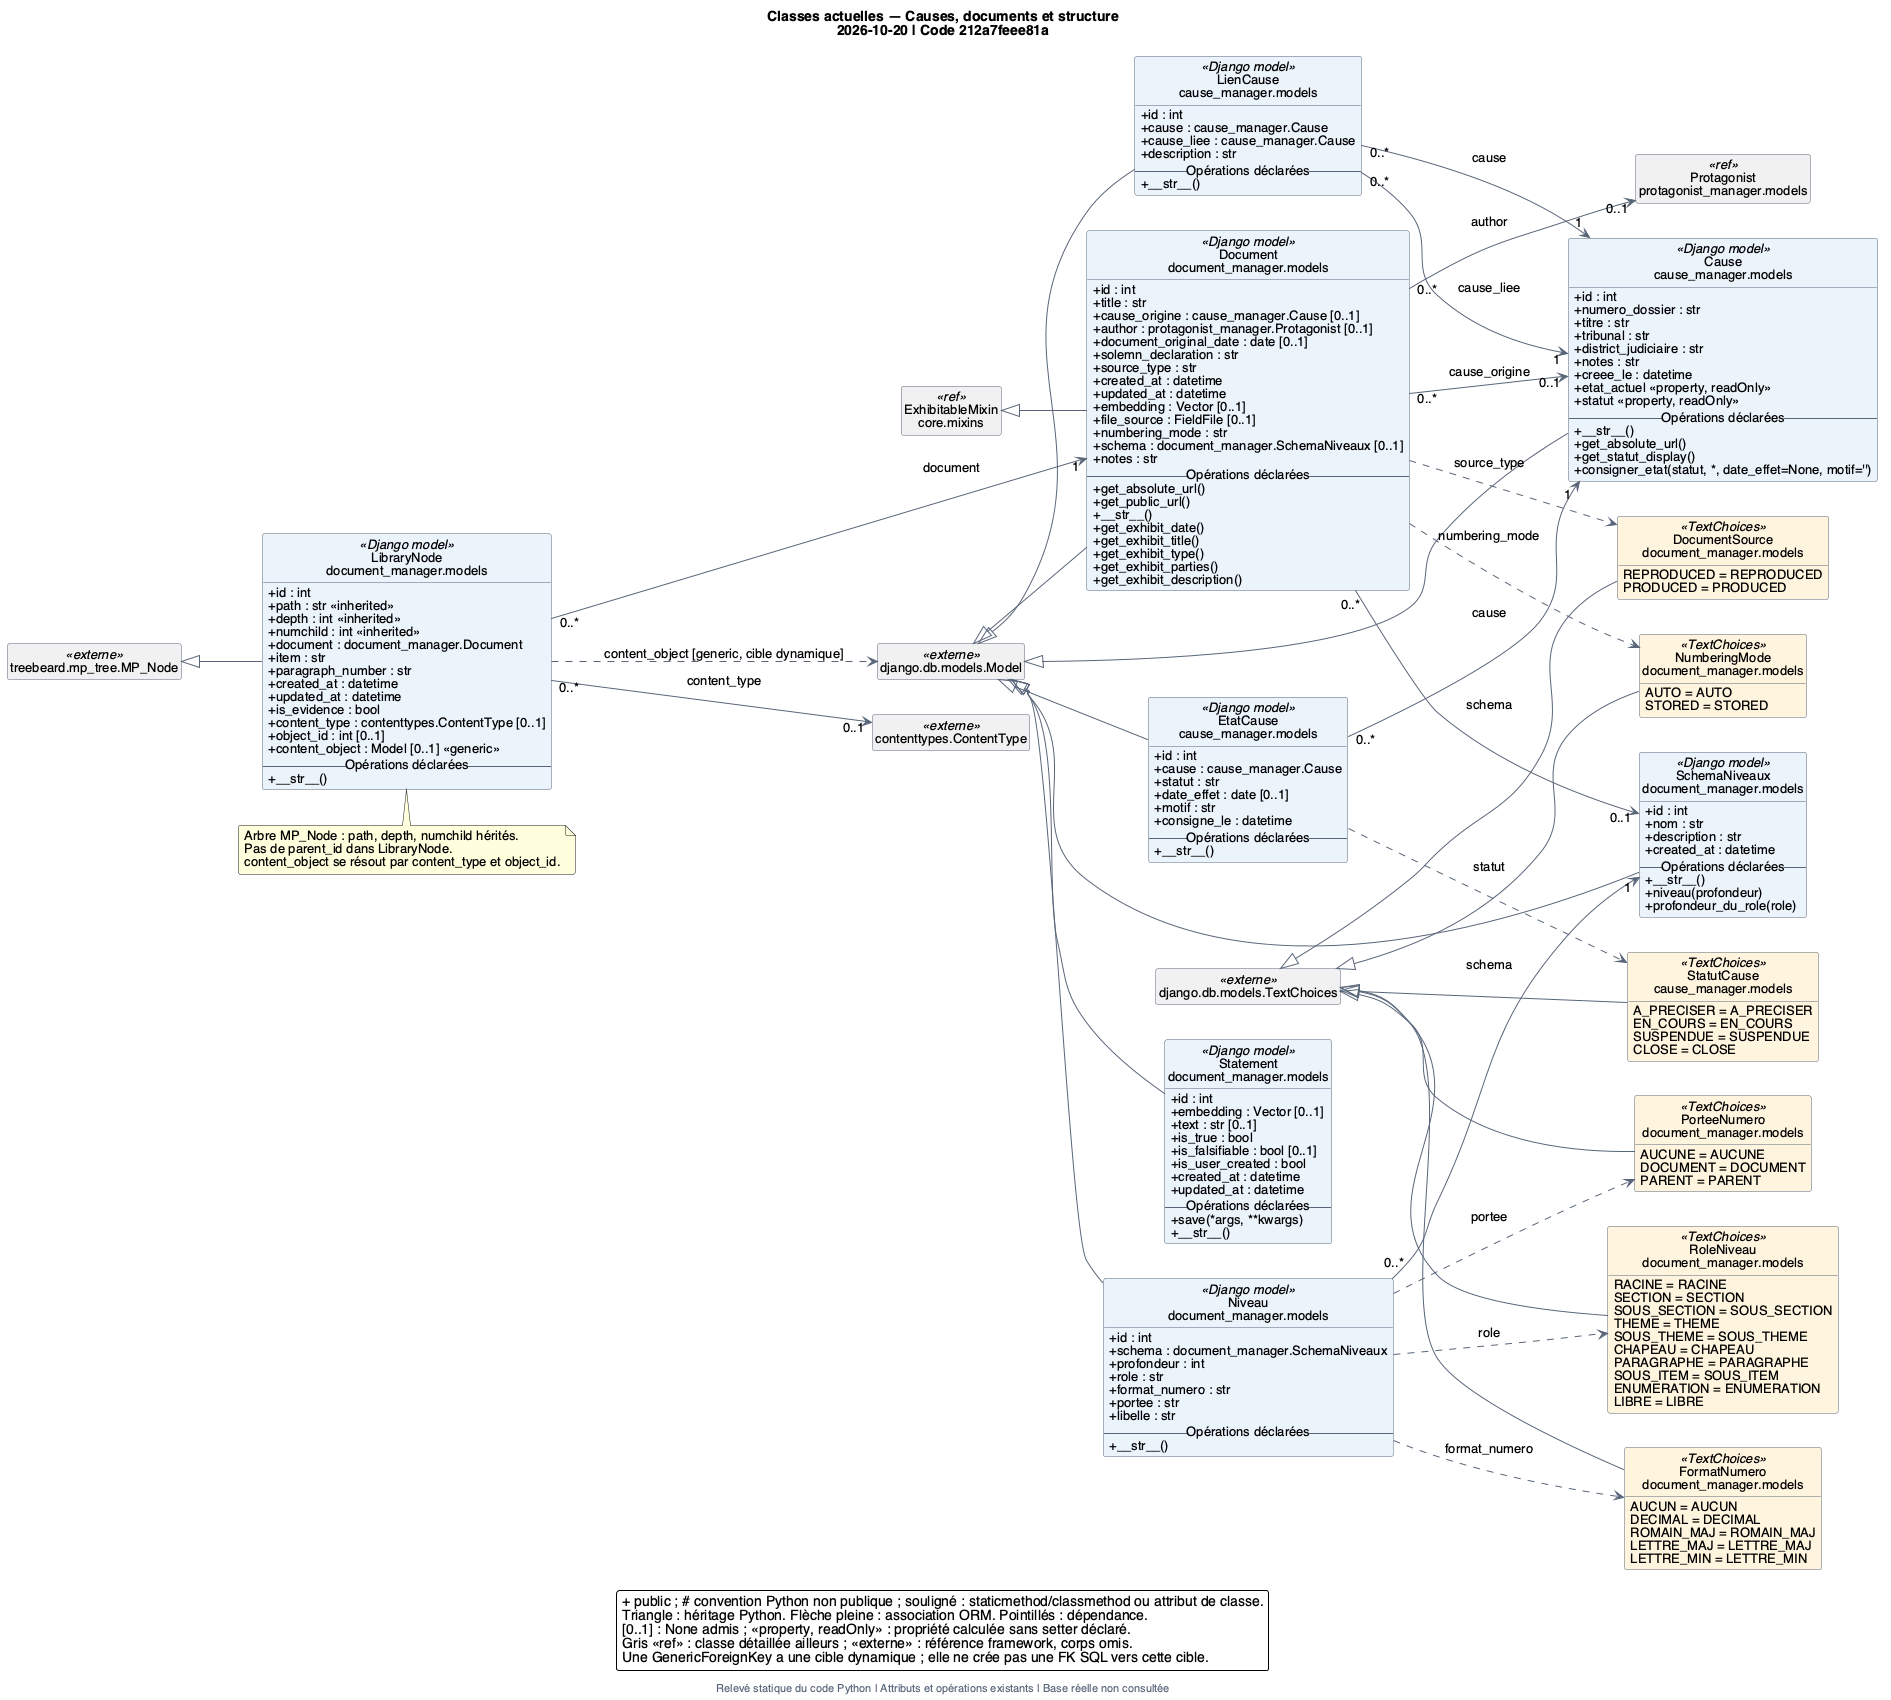

The diagram above was rendered by PlantUML. Its source (embedded in the PNG):
@startuml 01_causes_documents
!include style.iuml
left to right direction
title Classes actuelles — Causes, documents et structure\n2026-10-20 | Code 212a7feee81a
footer Relevé statique du code Python | Attributs et opérations existants | Base réelle non consultée
class "Cause\ncause_manager.models" as C_cause_manager_models_Cause <<Django model>> #EAF2FB {
  {field} + id : int
  {field} + numero_dossier : str
  {field} + titre : str
  {field} + tribunal : str
  {field} + district_judiciaire : str
  {field} + notes : str
  {field} + creee_le : datetime
  {field} + etat_actuel <<property, readOnly>>
  {field} + statut <<property, readOnly>>
  -- Opérations déclarées --
  {method} + __str__()
  {method} + get_absolute_url()
  {method} + get_statut_display()
  {method} + consigner_etat(statut, *, date_effet=None, motif='')
}
class "EtatCause\ncause_manager.models" as C_cause_manager_models_EtatCause <<Django model>> #EAF2FB {
  {field} + id : int
  {field} + cause : cause_manager.Cause
  {field} + statut : str
  {field} + date_effet : date [0..1]
  {field} + motif : str
  {field} + consigne_le : datetime
  -- Opérations déclarées --
  {method} + __str__()
}
class "LienCause\ncause_manager.models" as C_cause_manager_models_LienCause <<Django model>> #EAF2FB {
  {field} + id : int
  {field} + cause : cause_manager.Cause
  {field} + cause_liee : cause_manager.Cause
  {field} + description : str
  -- Opérations déclarées --
  {method} + __str__()
}
enum "StatutCause\ncause_manager.models" as C_cause_manager_models_StatutCause <<TextChoices>> #FFF4DF {
  A_PRECISER = A_PRECISER
  EN_COURS = EN_COURS
  SUSPENDUE = SUSPENDUE
  CLOSE = CLOSE
}
class "Document\ndocument_manager.models" as C_document_manager_models_Document <<Django model>> #EAF2FB {
  {field} + id : int
  {field} + title : str
  {field} + cause_origine : cause_manager.Cause [0..1]
  {field} + author : protagonist_manager.Protagonist [0..1]
  {field} + document_original_date : date [0..1]
  {field} + solemn_declaration : str
  {field} + source_type : str
  {field} + created_at : datetime
  {field} + updated_at : datetime
  {field} + embedding : Vector [0..1]
  {field} + file_source : FieldFile [0..1]
  {field} + numbering_mode : str
  {field} + schema : document_manager.SchemaNiveaux [0..1]
  {field} + notes : str
  -- Opérations déclarées --
  {method} + get_absolute_url()
  {method} + get_public_url()
  {method} + __str__()
  {method} + get_exhibit_date()
  {method} + get_exhibit_title()
  {method} + get_exhibit_type()
  {method} + get_exhibit_parties()
  {method} + get_exhibit_description()
}
enum "DocumentSource\ndocument_manager.models" as C_document_manager_models_DocumentSource <<TextChoices>> #FFF4DF {
  REPRODUCED = REPRODUCED
  PRODUCED = PRODUCED
}
enum "FormatNumero\ndocument_manager.models" as C_document_manager_models_FormatNumero <<TextChoices>> #FFF4DF {
  AUCUN = AUCUN
  DECIMAL = DECIMAL
  ROMAIN_MAJ = ROMAIN_MAJ
  LETTRE_MAJ = LETTRE_MAJ
  LETTRE_MIN = LETTRE_MIN
}
class "LibraryNode\ndocument_manager.models" as C_document_manager_models_LibraryNode <<Django model>> #EAF2FB {
  {field} + id : int
  {field} + path : str <<inherited>>
  {field} + depth : int <<inherited>>
  {field} + numchild : int <<inherited>>
  {field} + document : document_manager.Document
  {field} + item : str
  {field} + paragraph_number : str
  {field} + created_at : datetime
  {field} + updated_at : datetime
  {field} + is_evidence : bool
  {field} + content_type : contenttypes.ContentType [0..1]
  {field} + object_id : int [0..1]
  {field} + content_object : Model [0..1] <<generic>>
  -- Opérations déclarées --
  {method} + __str__()
}
class "Niveau\ndocument_manager.models" as C_document_manager_models_Niveau <<Django model>> #EAF2FB {
  {field} + id : int
  {field} + schema : document_manager.SchemaNiveaux
  {field} + profondeur : int
  {field} + role : str
  {field} + format_numero : str
  {field} + portee : str
  {field} + libelle : str
  -- Opérations déclarées --
  {method} + __str__()
}
enum "NumberingMode\ndocument_manager.models" as C_document_manager_models_NumberingMode <<TextChoices>> #FFF4DF {
  AUTO = AUTO
  STORED = STORED
}
enum "PorteeNumero\ndocument_manager.models" as C_document_manager_models_PorteeNumero <<TextChoices>> #FFF4DF {
  AUCUNE = AUCUNE
  DOCUMENT = DOCUMENT
  PARENT = PARENT
}
enum "RoleNiveau\ndocument_manager.models" as C_document_manager_models_RoleNiveau <<TextChoices>> #FFF4DF {
  RACINE = RACINE
  SECTION = SECTION
  SOUS_SECTION = SOUS_SECTION
  THEME = THEME
  SOUS_THEME = SOUS_THEME
  CHAPEAU = CHAPEAU
  PARAGRAPHE = PARAGRAPHE
  SOUS_ITEM = SOUS_ITEM
  ENUMERATION = ENUMERATION
  LIBRE = LIBRE
}
class "SchemaNiveaux\ndocument_manager.models" as C_document_manager_models_SchemaNiveaux <<Django model>> #EAF2FB {
  {field} + id : int
  {field} + nom : str
  {field} + description : str
  {field} + created_at : datetime
  -- Opérations déclarées --
  {method} + __str__()
  {method} + niveau(profondeur)
  {method} + profondeur_du_role(role)
}
class "Statement\ndocument_manager.models" as C_document_manager_models_Statement <<Django model>> #EAF2FB {
  {field} + id : int
  {field} + embedding : Vector [0..1]
  {field} + text : str [0..1]
  {field} + is_true : bool
  {field} + is_falsifiable : bool [0..1]
  {field} + is_user_created : bool
  {field} + created_at : datetime
  {field} + updated_at : datetime
  -- Opérations déclarées --
  {method} + save(*args, **kwargs)
  {method} + __str__()
}
class "ExhibitableMixin\ncore.mixins" as C_core_mixins_ExhibitableMixin <<ref>> [[11_heritage_regimes.svg]] #F0F0F0 {
}
class "django.db.models.Model" as C_django_db_models_Model <<externe>> #F0F0F0
class "django.db.models.TextChoices" as C_django_db_models_TextChoices <<externe>> #F0F0F0
class "contenttypes.ContentType" as C_django_orm_contenttypes_ContentType <<externe>> #F0F0F0
class "Protagonist\nprotagonist_manager.models" as C_protagonist_manager_models_Protagonist <<ref>> [[07_pdf_protagonistes.svg]] #F0F0F0 {
}
class "treebeard.mp_tree.MP_Node" as C_treebeard_mp_tree_MP_Node <<externe>> #F0F0F0
C_django_db_models_TextChoices <|-- C_cause_manager_models_StatutCause
C_django_db_models_Model <|-- C_cause_manager_models_Cause
C_django_db_models_Model <|-- C_cause_manager_models_EtatCause
C_cause_manager_models_EtatCause ..> C_cause_manager_models_StatutCause : statut
C_cause_manager_models_EtatCause "0..*" --> "1" C_cause_manager_models_Cause : cause
C_django_db_models_Model <|-- C_cause_manager_models_LienCause
C_cause_manager_models_LienCause "0..*" --> "1" C_cause_manager_models_Cause : cause
C_cause_manager_models_LienCause "0..*" --> "1" C_cause_manager_models_Cause : cause_liee
C_django_db_models_TextChoices <|-- C_document_manager_models_DocumentSource
C_django_db_models_TextChoices <|-- C_document_manager_models_NumberingMode
C_django_db_models_Model <|-- C_document_manager_models_Document
C_core_mixins_ExhibitableMixin <|-- C_document_manager_models_Document
C_document_manager_models_Document ..> C_document_manager_models_DocumentSource : source_type
C_document_manager_models_Document ..> C_document_manager_models_NumberingMode : numbering_mode
C_document_manager_models_Document "0..*" --> "0..1" C_cause_manager_models_Cause : cause_origine
C_document_manager_models_Document "0..*" --> "0..1" C_protagonist_manager_models_Protagonist : author
C_document_manager_models_Document "0..*" --> "0..1" C_document_manager_models_SchemaNiveaux : schema
C_django_db_models_Model <|-- C_document_manager_models_Statement
C_treebeard_mp_tree_MP_Node <|-- C_document_manager_models_LibraryNode
C_document_manager_models_LibraryNode "0..*" --> "1" C_document_manager_models_Document : document
C_document_manager_models_LibraryNode "0..*" --> "0..1" C_django_orm_contenttypes_ContentType : content_type
C_document_manager_models_LibraryNode ..> C_django_db_models_Model : content_object [generic, cible dynamique]
C_django_db_models_TextChoices <|-- C_document_manager_models_RoleNiveau
C_django_db_models_TextChoices <|-- C_document_manager_models_FormatNumero
C_django_db_models_TextChoices <|-- C_document_manager_models_PorteeNumero
C_django_db_models_Model <|-- C_document_manager_models_SchemaNiveaux
C_django_db_models_Model <|-- C_document_manager_models_Niveau
C_document_manager_models_Niveau ..> C_document_manager_models_RoleNiveau : role
C_document_manager_models_Niveau ..> C_document_manager_models_FormatNumero : format_numero
C_document_manager_models_Niveau ..> C_document_manager_models_PorteeNumero : portee
C_document_manager_models_Niveau "0..*" --> "1" C_document_manager_models_SchemaNiveaux : schema
note bottom of C_document_manager_models_LibraryNode
  Arbre MP_Node : path, depth, numchild hérités.
  Pas de parent_id dans LibraryNode.
  content_object se résout par content_type et object_id.
end note
legend bottom
  + public ; # convention Python non publique ; souligné : staticmethod/classmethod ou attribut de classe.
  Triangle : héritage Python. Flèche pleine : association ORM. Pointillés : dépendance.
  [0..1] : None admis ; <<property, readOnly>> : propriété calculée sans setter déclaré.
  Gris <<ref>> : classe détaillée ailleurs ; <<externe>> : référence framework, corps omis.
  Une GenericForeignKey a une cible dynamique ; elle ne crée pas une FK SQL vers cette cible.
endlegend
@enduml